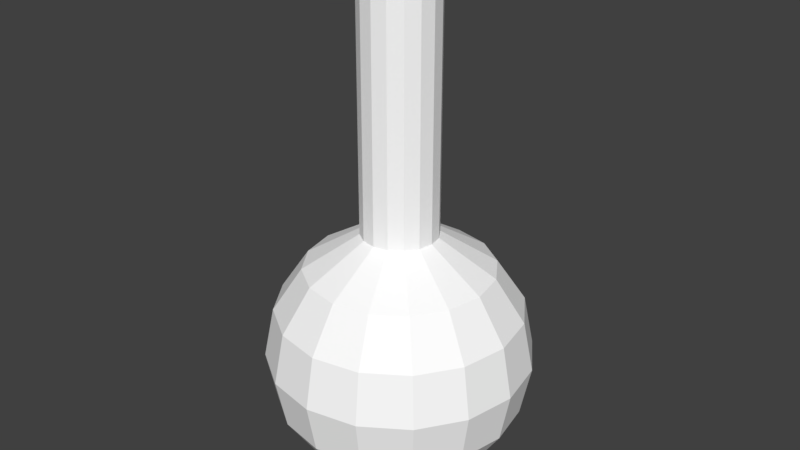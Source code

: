 # Source: flask1.blend  (saved by Blender 2.77.0; exported with 4.5.12 LTS)
import bpy
from mathutils import Matrix  # noqa: F401  (used for matrix-valued properties, if any)

bpy.ops.wm.read_factory_settings(use_empty=True)
scene = bpy.context.scene
scene.name = 'Scene'

# ---- collections
col_collection_1 = bpy.data.collections.new('Collection 1'); scene.collection.children.link(col_collection_1)

# ---- materials (node trees are filled in below, after node groups)
mat_flask1 = bpy.data.materials.new('flask1')
mat_flask1.alpha_threshold = 0.0
mat_flask1.diffuse_color = (1.0, 1.0, 1.0, 1.0)
mat_flask1.specular_color = (0.0, 0.0, 0.0)
mat_flask1.roughness = 0.5

# ---- material node trees
mat_flask1.use_nodes = True; mat_flask1.node_tree.nodes.clear()
_N = mat_flask1.node_tree.nodes; _L = mat_flask1.node_tree.links
n0 = _N.new('ShaderNodeOutputMaterial'); n0.name = 'Material Output'; n0.location = (300, 300)
n1 = _N.new('ShaderNodeBsdfDiffuse'); n1.name = 'Diffuse BSDF'; n1.location = (10, 300)
n1.inputs[0].default_value = (1.0, 1.0, 1.0, 1.0)
_L.new(n1.outputs[0], n0.inputs[0])
n0.is_active_output = True

# ---- world
world_world = bpy.data.worlds.new('World'); scene.world = world_world
world_world.color = (0.05088, 0.05088, 0.05088)
world_world.use_sun_shadow = False
world_world.sun_shadow_jitter_overblur = 0.0
world_world.cycles.sampling_method = 'MANUAL'

# ---- meshes
me_sphere = bpy.data.meshes.new('Sphere')
me_sphere.from_pydata([(-0.2867, 1.114e-09, 0.9697), (-0.7071, 0.0, 0.7071), (-0.9239, 0.0, 0.3827), (-1.0, 0.0, -4.371e-08), (-0.9239, 0.0, -0.3827), (-0.7071, 0.0, -0.7071), (-0.3827, 0.0, -0.9239), (-0.2649, 0.1097, 0.9697), (-0.6533, 0.2706, 0.7071), (-0.8536, 0.3536, 0.3827), (-0.9239, 0.3827, -4.371e-08), (-0.8536, 0.3536, -0.3827), (-0.6533, 0.2706, -0.7071), (-0.3536, 0.1464, -0.9239), (-0.2028, 0.2028, 0.9697), (-0.5, 0.5, 0.7071), (-0.6533, 0.6533, 0.3827), (-0.7071, 0.7071, -4.371e-08), (-0.6533, 0.6533, -0.3827), (-0.5, 0.5, -0.7071), (-0.2706, 0.2706, -0.9239), (-1.51e-07, 0.0, -0.9246), (-0.1097, 0.2649, 0.9697), (-0.2706, 0.6533, 0.7071), (-0.3536, 0.8536, 0.3827), (-0.3827, 0.9239, -4.371e-08), (-0.3536, 0.8536, -0.3827), (-0.2706, 0.6533, -0.7071), (-0.1464, 0.3536, -0.9239), (-1.401e-07, 0.2867, 0.9697), (-7.11e-08, 0.7071, 0.7071), (-1.149e-08, 0.9239, 0.3827), (-1.149e-08, 1.0, -4.371e-08), (-1.149e-08, 0.9239, -0.3827), (-7.11e-08, 0.7071, -0.7071), (-5.62e-08, 0.3827, -0.9239), (0.1097, 0.2649, 0.9697), (0.2706, 0.6533, 0.7071), (0.3536, 0.8536, 0.3827), (0.3827, 0.9239, -4.371e-08), (0.3536, 0.8536, -0.3827), (0.2706, 0.6533, -0.7071), (0.1464, 0.3536, -0.9239), (0.2028, 0.2028, 0.9697), (0.5, 0.5, 0.7071), (0.6533, 0.6533, 0.3827), (0.7071, 0.7071, -4.371e-08), (0.6533, 0.6533, -0.3827), (0.5, 0.5, -0.7071), (0.2706, 0.2706, -0.9239), (0.2649, 0.1097, 0.9697), (0.6533, 0.2706, 0.7071), (0.8536, 0.3536, 0.3827), (0.9239, 0.3827, -4.371e-08), (0.8536, 0.3536, -0.3827), (0.6533, 0.2706, -0.7071), (0.3536, 0.1464, -0.9239), (0.2867, -5.335e-08, 0.9697), (0.7071, -2.664e-07, 0.7071), (0.9239, -2.962e-07, 0.3827), (1.0, -3.26e-07, -4.371e-08), (0.9239, -2.962e-07, -0.3827), (0.7071, -2.664e-07, -0.7071), (0.3827, -1.621e-07, -0.9239), (0.2649, -0.1097, 0.9697), (0.6533, -0.2706, 0.7071), (0.8536, -0.3536, 0.3827), (0.9239, -0.3827, -4.371e-08), (0.8536, -0.3536, -0.3827), (0.6533, -0.2706, -0.7071), (0.3536, -0.1464, -0.9239), (0.2028, -0.2028, 0.9697), (0.5, -0.5, 0.7071), (0.6533, -0.6533, 0.3827), (0.7071, -0.7071, -4.371e-08), (0.6533, -0.6533, -0.3827), (0.5, -0.5, -0.7071), (0.2706, -0.2706, -0.9239), (0.1097, -0.2649, 0.9697), (0.2706, -0.6533, 0.7071), (0.3536, -0.8536, 0.3827), (0.3827, -0.9239, -4.371e-08), (0.3536, -0.8536, -0.3827), (0.2706, -0.6533, -0.7071), (0.1464, -0.3536, -0.9239), (-2.294e-07, -0.2867, 0.9697), (-4.883e-07, -0.7071, 0.7071), (-5.181e-07, -0.9239, 0.3827), (-6.075e-07, -1.0, -4.371e-08), (-5.181e-07, -0.9239, -0.3827), (-4.883e-07, -0.7071, -0.7071), (-3.393e-07, -0.3827, -0.9239), (-0.1097, -0.2649, 0.9697), (-0.2706, -0.6533, 0.7071), (-0.3536, -0.8536, 0.3827), (-0.3827, -0.9239, -4.371e-08), (-0.3536, -0.8536, -0.3827), (-0.2706, -0.6533, -0.7071), (-0.1464, -0.3536, -0.9239), (-0.2028, -0.2028, 0.9697), (-0.5, -0.5, 0.7071), (-0.6533, -0.6533, 0.3827), (-0.7071, -0.7071, -4.371e-08), (-0.6533, -0.6533, -0.3827), (-0.5, -0.5, -0.7071), (-0.2706, -0.2706, -0.9239), (-0.2649, -0.1097, 0.9697), (-0.6533, -0.2706, 0.7071), (-0.8536, -0.3536, 0.3827), (-0.9239, -0.3827, -4.371e-08), (-0.8536, -0.3536, -0.3827), (-0.6533, -0.2706, -0.7071), (-0.3536, -0.1464, -0.9239), (-0.2867, -2.541e-07, 2.869), (-0.2649, 0.1097, 2.869), (-0.2028, 0.2028, 2.869), (-0.1097, 0.2649, 2.869), (-1.401e-07, 0.2867, 2.869), (0.1097, 0.2649, 2.869), (0.2028, 0.2028, 2.869), (0.2649, 0.1097, 2.869), (0.2867, -3.086e-07, 2.869), (0.2649, -0.1097, 2.869), (0.2028, -0.2028, 2.869), (0.1097, -0.2649, 2.869), (-2.294e-07, -0.2867, 2.869), (-0.1097, -0.2649, 2.869), (-0.2028, -0.2028, 2.869), (-0.2649, -0.1097, 2.869), (-0.4047, -2.726e-07, 2.979), (-0.3739, 0.1549, 2.979), (-0.2862, 0.2862, 2.979), (-0.1549, 0.3739, 2.979), (-1.303e-07, 0.4047, 2.979), (0.1549, 0.3739, 2.979), (0.2862, 0.2862, 2.979), (0.3739, 0.1549, 2.979), (0.4047, -3.495e-07, 2.979), (0.3739, -0.1549, 2.979), (0.2862, -0.2862, 2.979), (0.1549, -0.3739, 2.979), (-2.564e-07, -0.4047, 2.979), (-0.1549, -0.3739, 2.979), (-0.2862, -0.2862, 2.979), (-0.3739, -0.1549, 2.979), (-0.3107, -2.707e-07, 2.979), (-0.2871, 0.1189, 2.979), (-0.2197, 0.2197, 2.979), (-0.1189, 0.2871, 2.979), (-1.416e-07, 0.3107, 2.979), (0.1189, 0.2871, 2.979), (0.2197, 0.2197, 2.979), (0.2871, 0.1189, 2.979), (0.3107, -3.298e-07, 2.979), (0.2871, -0.1189, 2.979), (0.2197, -0.2197, 2.979), (0.1189, -0.2871, 2.979), (-2.384e-07, -0.3107, 2.979), (-0.1189, -0.2871, 2.979), (-0.2197, -0.2197, 2.979), (-0.2871, -0.1189, 2.979), (-0.2195, -2.716e-07, 2.872), (-0.2028, 0.08399, 2.872), (-0.1552, 0.1552, 2.872), (-0.08399, 0.2028, 2.872), (-1.509e-07, 0.2195, 2.872), (0.08399, 0.2028, 2.872), (0.1552, 0.1552, 2.872), (0.2028, 0.08399, 2.872), (0.2195, -3.133e-07, 2.872), (0.2028, -0.08399, 2.872), (0.1552, -0.1552, 2.872), (0.08399, -0.2028, 2.872), (-2.192e-07, -0.2195, 2.872), (-0.08399, -0.2028, 2.872), (-0.1552, -0.1552, 2.872), (-0.2028, -0.08399, 2.872), (-0.2195, -2.716e-07, 2.872), (-0.2028, 0.08399, 2.872), (-0.1552, 0.1552, 2.872), (-0.08399, 0.2028, 2.872), (-1.509e-07, 0.2195, 2.872), (0.08399, 0.2028, 2.872), (0.1552, 0.1552, 2.872), (0.2028, 0.08399, 2.872), (0.2195, -3.133e-07, 2.872), (0.2028, -0.08399, 2.872), (0.1552, -0.1552, 2.872), (0.08399, -0.2028, 2.872), (-2.192e-07, -0.2195, 2.872), (-0.08399, -0.2028, 2.872), (-0.1552, -0.1552, 2.872), (-0.2028, -0.08399, 2.872), (-0.2301, 0.02559, 0.8943), (-0.2133, 0.1096, 0.8943), (-0.1658, 0.1808, 0.8943), (-0.09457, 0.2284, 0.8943), (-0.01058, 0.2451, 0.8943), (0.07341, 0.2284, 0.8943), (0.1446, 0.1808, 0.8943), (0.1922, 0.1096, 0.8943), (0.2089, 0.02559, 0.8943), (0.1922, -0.0584, 0.8943), (0.1446, -0.1296, 0.8943), (0.07341, -0.1772, 0.8943), (-0.01058, -0.1939, 0.8943), (-0.09457, -0.1772, 0.8943), (-0.1658, -0.1296, 0.8943), (-0.2133, -0.0584, 0.8943), (-0.5113, 0.0247, 0.7057), (-0.4737, 0.2137, 0.7057), (-0.3666, 0.3739, 0.7057), (-0.2064, 0.481, 0.7057), (-0.01741, 0.5186, 0.7057), (0.1716, 0.481, 0.7057), (0.3318, 0.3739, 0.7057), (0.4389, 0.2137, 0.7057), (0.4764, 0.0247, 0.7057), (0.4389, -0.1643, 0.7057), (0.3318, -0.3245, 0.7057), (0.1716, -0.4316, 0.7057), (-0.01742, -0.4692, 0.7057), (-0.2064, -0.4316, 0.7057), (-0.3666, -0.3245, 0.7057), (-0.4737, -0.1643, 0.7057), (-0.7709, 0.0247, 0.3592), (-0.7135, 0.313, 0.3592), (-0.5502, 0.5575, 0.3592), (-0.3057, 0.7208, 0.3592), (-0.01741, 0.7782, 0.3592), (0.2709, 0.7208, 0.3592), (0.5154, 0.5575, 0.3592), (0.6787, 0.313, 0.3592), (0.736, 0.0247, 0.3592), (0.6787, -0.2636, 0.3592), (0.5154, -0.5081, 0.3592), (0.2709, -0.6714, 0.3592), (-0.01742, -0.7288, 0.3592), (-0.3057, -0.6714, 0.3592), (-0.5502, -0.5081, 0.3592), (-0.7135, -0.2636, 0.3592), (-0.8294, 0.0247, 0.001575), (-0.7676, 0.3354, 0.001575), (-0.5916, 0.5989, 0.001575), (-0.3282, 0.7749, 0.001575), (-0.01741, 0.8367, 0.001575), (0.2933, 0.7749, 0.001575), (0.5568, 0.5989, 0.001575), (0.7328, 0.3354, 0.001575), (0.7946, 0.0247, 0.001575), (0.7328, -0.286, 0.001575), (0.5568, -0.5495, 0.001575), (0.2933, -0.7255, 0.001575), (-0.01742, -0.7873, 0.001575), (-0.3282, -0.7255, 0.001575), (-0.5916, -0.5495, 0.001575), (-0.7676, -0.286, 0.001575), (-0.7554, 0.0247, -0.3781), (-0.6989, 0.3088, -0.3781), (-0.538, 0.5497, -0.3781), (-0.2971, 0.7106, -0.3781), (-0.013, 0.7671, -0.3781), (0.2711, 0.7106, -0.3781), (0.512, 0.5497, -0.3781), (0.6729, 0.3088, -0.3781), (0.7294, 0.0247, -0.3781), (0.6729, -0.2594, -0.3781), (0.512, -0.5003, -0.3781), (0.2711, -0.6612, -0.3781), (-0.013, -0.7177, -0.3781), (-0.2971, -0.6612, -0.3781), (-0.538, -0.5003, -0.3781), (-0.6989, -0.2594, -0.3781), (-0.5731, 0.0247, -0.7049), (-0.5305, 0.239, -0.7049), (-0.4091, 0.4207, -0.7049), (-0.2273, 0.5422, -0.7049), (-0.013, 0.5848, -0.7049), (0.2013, 0.5422, -0.7049), (0.3831, 0.4207, -0.7049), (0.5045, 0.239, -0.7049), (0.5471, 0.0247, -0.7049), (0.5045, -0.1896, -0.7049), (0.3831, -0.3714, -0.7049), (0.2013, -0.4928, -0.7049), (-0.013, -0.5354, -0.7049), (-0.2273, -0.4928, -0.7049), (-0.4091, -0.3714, -0.7049), (-0.5305, -0.1896, -0.7049), (-0.2128, -0.006076, -0.8294), (-0.197, 0.07342, -0.8294), (-0.1519, 0.1408, -0.8294), (-0.08455, 0.1858, -0.8294), (-0.005055, 0.2017, -0.8294), (0.07444, 0.1858, -0.8294), (0.1418, 0.1408, -0.8294), (0.1869, 0.07342, -0.8294), (0.2027, -0.006076, -0.8294), (0.1869, -0.08557, -0.8294), (0.1418, -0.153, -0.8294), (0.07444, -0.198, -0.8294), (-0.005055, -0.2138, -0.8294), (-0.08455, -0.198, -0.8294), (-0.1519, -0.153, -0.8294), (-0.197, -0.08557, -0.8294), (-0.005055, -0.006076, -0.8294)], [], [(6, 5, 12, 13), (4, 3, 10, 11), (2, 1, 8, 9), (21, 6, 13), (5, 4, 11, 12), (3, 2, 9, 10), (1, 0, 7, 8), (21, 13, 20), (12, 11, 18, 19), (10, 9, 16, 17), (8, 7, 14, 15), (13, 12, 19, 20), (11, 10, 17, 18), (9, 8, 15, 16), (19, 18, 26, 27), (17, 16, 24, 25), (15, 14, 22, 23), (20, 19, 27, 28), (18, 17, 25, 26), (16, 15, 23, 24), (21, 20, 28), (28, 27, 34, 35), (26, 25, 32, 33), (24, 23, 30, 31), (21, 28, 35), (27, 26, 33, 34), (25, 24, 31, 32), (23, 22, 29, 30), (33, 32, 39, 40), (31, 30, 37, 38), (21, 35, 42), (34, 33, 40, 41), (32, 31, 38, 39), (30, 29, 36, 37), (35, 34, 41, 42), (21, 42, 49), (41, 40, 47, 48), (39, 38, 45, 46), (37, 36, 43, 44), (42, 41, 48, 49), (40, 39, 46, 47), (38, 37, 44, 45), (46, 45, 52, 53), (44, 43, 50, 51), (49, 48, 55, 56), (47, 46, 53, 54), (45, 44, 51, 52), (21, 49, 56), (48, 47, 54, 55), (56, 55, 62, 63), (54, 53, 60, 61), (52, 51, 58, 59), (21, 56, 63), (55, 54, 61, 62), (53, 52, 59, 60), (51, 50, 57, 58), (59, 58, 65, 66), (21, 63, 70), (62, 61, 68, 69), (60, 59, 66, 67), (58, 57, 64, 65), (63, 62, 69, 70), (61, 60, 67, 68), (21, 70, 77), (69, 68, 75, 76), (67, 66, 73, 74), (65, 64, 71, 72), (70, 69, 76, 77), (68, 67, 74, 75), (66, 65, 72, 73), (72, 71, 78, 79), (77, 76, 83, 84), (75, 74, 81, 82), (73, 72, 79, 80), (21, 77, 84), (76, 75, 82, 83), (74, 73, 80, 81), (84, 83, 90, 91), (82, 81, 88, 89), (80, 79, 86, 87), (21, 84, 91), (83, 82, 89, 90), (81, 80, 87, 88), (79, 78, 85, 86), (21, 91, 98), (90, 89, 96, 97), (88, 87, 94, 95), (86, 85, 92, 93), (91, 90, 97, 98), (89, 88, 95, 96), (87, 86, 93, 94), (97, 96, 103, 104), (95, 94, 101, 102), (93, 92, 99, 100), (98, 97, 104, 105), (96, 95, 102, 103), (94, 93, 100, 101), (21, 98, 105), (105, 104, 111, 112), (103, 102, 109, 110), (101, 100, 107, 108), (21, 105, 112), (104, 103, 110, 111), (102, 101, 108, 109), (100, 99, 106, 107), (110, 109, 3, 4), (108, 107, 1, 2), (21, 112, 6), (111, 110, 4, 5), (109, 108, 2, 3), (107, 106, 0, 1), (112, 111, 5, 6), (29, 22, 116, 117), (92, 85, 125, 126), (0, 106, 128, 113), (57, 50, 120, 121), (85, 78, 124, 125), (22, 14, 115, 116), (64, 57, 121, 122), (106, 99, 127, 128), (99, 92, 126, 127), (36, 29, 117, 118), (43, 36, 118, 119), (71, 64, 122, 123), (7, 0, 113, 114), (78, 71, 123, 124), (14, 7, 114, 115), (50, 43, 119, 120), (118, 117, 133, 134), (126, 125, 141, 142), (119, 118, 134, 135), (127, 126, 142, 143), (120, 119, 135, 136), (128, 127, 143, 144), (121, 120, 136, 137), (114, 113, 129, 130), (113, 128, 144, 129), (122, 121, 137, 138), (115, 114, 130, 131), (123, 122, 138, 139), (116, 115, 131, 132), (124, 123, 139, 140), (117, 116, 132, 133), (125, 124, 140, 141), (139, 138, 154, 155), (132, 131, 147, 148), (140, 139, 155, 156), (133, 132, 148, 149), (141, 140, 156, 157), (134, 133, 149, 150), (142, 141, 157, 158), (135, 134, 150, 151), (143, 142, 158, 159), (136, 135, 151, 152), (144, 143, 159, 160), (137, 136, 152, 153), (130, 129, 145, 146), (129, 144, 160, 145), (138, 137, 153, 154), (131, 130, 146, 147), (160, 159, 175, 176), (153, 152, 168, 169), (146, 145, 161, 162), (145, 160, 176, 161), (154, 153, 169, 170), (147, 146, 162, 163), (155, 154, 170, 171), (148, 147, 163, 164), (156, 155, 171, 172), (149, 148, 164, 165), (157, 156, 172, 173), (150, 149, 165, 166), (158, 157, 173, 174), (151, 150, 166, 167), (159, 158, 174, 175), (152, 151, 167, 168), (166, 165, 181, 182), (174, 173, 189, 190), (167, 166, 182, 183), (175, 174, 190, 191), (168, 167, 183, 184), (176, 175, 191, 192), (169, 168, 184, 185), (162, 161, 177, 178), (161, 176, 192, 177), (170, 169, 185, 186), (163, 162, 178, 179), (171, 170, 186, 187), (164, 163, 179, 180), (172, 171, 187, 188), (165, 164, 180, 181), (173, 172, 188, 189), (187, 186, 202, 203), (180, 179, 195, 196), (188, 187, 203, 204), (181, 180, 196, 197), (189, 188, 204, 205), (182, 181, 197, 198), (190, 189, 205, 206), (183, 182, 198, 199), (191, 190, 206, 207), (184, 183, 199, 200), (192, 191, 207, 208), (185, 184, 200, 201), (178, 177, 193, 194), (177, 192, 208, 193), (186, 185, 201, 202), (179, 178, 194, 195), (208, 207, 223, 224), (201, 200, 216, 217), (194, 193, 209, 210), (193, 208, 224, 209), (202, 201, 217, 218), (195, 194, 210, 211), (203, 202, 218, 219), (196, 195, 211, 212), (204, 203, 219, 220), (197, 196, 212, 213), (205, 204, 220, 221), (198, 197, 213, 214), (206, 205, 221, 222), (199, 198, 214, 215), (207, 206, 222, 223), (200, 199, 215, 216), (222, 221, 237, 238), (215, 214, 230, 231), (223, 222, 238, 239), (216, 215, 231, 232), (224, 223, 239, 240), (217, 216, 232, 233), (210, 209, 225, 226), (209, 224, 240, 225), (218, 217, 233, 234), (211, 210, 226, 227), (219, 218, 234, 235), (212, 211, 227, 228), (220, 219, 235, 236), (213, 212, 228, 229), (221, 220, 236, 237), (214, 213, 229, 230), (232, 231, 247, 248), (240, 239, 255, 256), (233, 232, 248, 249), (226, 225, 241, 242), (225, 240, 256, 241), (234, 233, 249, 250), (227, 226, 242, 243), (235, 234, 250, 251), (228, 227, 243, 244), (236, 235, 251, 252), (229, 228, 244, 245), (237, 236, 252, 253), (230, 229, 245, 246), (238, 237, 253, 254), (231, 230, 246, 247), (239, 238, 254, 255), (253, 252, 268, 269), (246, 245, 261, 262), (254, 253, 269, 270), (247, 246, 262, 263), (255, 254, 270, 271), (248, 247, 263, 264), (256, 255, 271, 272), (249, 248, 264, 265), (242, 241, 257, 258), (241, 256, 272, 257), (250, 249, 265, 266), (243, 242, 258, 259), (251, 250, 266, 267), (244, 243, 259, 260), (252, 251, 267, 268), (245, 244, 260, 261), (259, 258, 274, 275), (267, 266, 282, 283), (260, 259, 275, 276), (268, 267, 283, 284), (261, 260, 276, 277), (269, 268, 284, 285), (262, 261, 277, 278), (270, 269, 285, 286), (263, 262, 278, 279), (271, 270, 286, 287), (264, 263, 279, 280), (272, 271, 287, 288), (265, 264, 280, 281), (258, 257, 273, 274), (257, 272, 288, 273), (266, 265, 281, 282), (277, 276, 292, 293), (285, 284, 300, 301), (278, 277, 293, 294), (286, 285, 301, 302), (279, 278, 294, 295), (287, 286, 302, 303), (280, 279, 295, 296), (288, 287, 303, 304), (281, 280, 296, 297), (274, 273, 289, 290), (273, 288, 304, 289), (282, 281, 297, 298), (275, 274, 290, 291), (283, 282, 298, 299), (276, 275, 291, 292), (284, 283, 299, 300), (293, 292, 305), (304, 303, 305), (300, 299, 305), (296, 295, 305), (292, 291, 305), (303, 302, 305), (299, 298, 305), (295, 294, 305), (291, 290, 305), (298, 297, 305), (302, 301, 305), (289, 304, 305), (294, 293, 305), (290, 289, 305), (301, 300, 305), (297, 296, 305)])
me_sphere.materials.append(mat_flask1)
me_sphere.use_remesh_preserve_volume = False
me_sphere.use_remesh_preserve_attributes = False
me_sphere.use_mirror_vertex_groups = False
me_sphere.update()

# ---- objects
ob_sphere = bpy.data.objects.new('Sphere', me_sphere)

# ---- transforms, parenting, visibility, modifiers, constraints
ob_sphere.location = (-3.742, -0.5698, -0.7568)
ob_sphere.lineart.crease_threshold = 0.0

# ---- collection membership
col_collection_1.objects.link(ob_sphere)

# ---- scene / render settings (as saved in the file)
scene.frame_start = 1; scene.frame_end = 250; scene.frame_set(1)
scene.render.engine = 'CYCLES'
scene.render.resolution_percentage = 50
scene.render.dither_intensity = 0.0
scene.cycles.use_denoising = False
scene.cycles.samples = 128
scene.cycles.sampling_pattern = 'TABULATED_SOBOL'
scene.cycles.light_sampling_threshold = 0.0
scene.cycles.use_adaptive_sampling = False
scene.cycles.use_light_tree = False
scene.cycles.blur_glossy = 0.0
scene.cycles.sample_clamp_indirect = 0.0
scene.view_settings.view_transform = 'Standard'
bpy.context.view_layer.update()

# ---- added for rendering (the .blend has no active camera and no usable light): camera, sun
cam_auto = bpy.data.cameras.new('AutoCamera')
cam_auto.lens = 50.0
cam_auto.sensor_width = 36.0
cam_auto.clip_end = 1000.0
ob_auto_camera = bpy.data.objects.new('AutoCamera', cam_auto)
scene.collection.objects.link(ob_auto_camera)
ob_auto_camera.location = (0.718422, -5.92223, 3.83886)
ob_auto_camera.rotation_euler = (1.09748, -7.21219e-08, 0.694738)
scene.camera = ob_auto_camera
light_auto_sun = bpy.data.lights.new('AutoSun', 'SUN')
light_auto_sun.energy = 3.0
light_auto_sun.angle = 0.0523599
ob_auto_sun = bpy.data.objects.new('AutoSun', light_auto_sun)
scene.collection.objects.link(ob_auto_sun)
ob_auto_sun.rotation_euler = (0.872665, 0.174533, 0.523599)
bpy.context.view_layer.update()
